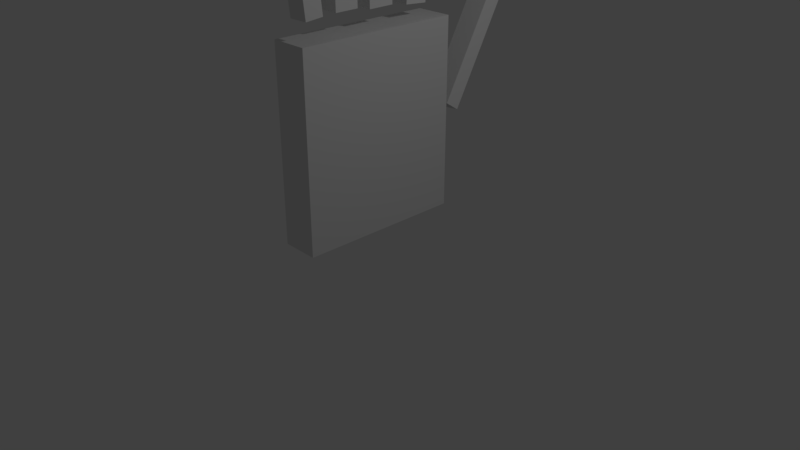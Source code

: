 # Source: Hand.blend  (saved by Blender 2.79.0; exported with 4.5.12 LTS)
import bpy
from mathutils import Matrix  # noqa: F401  (used for matrix-valued properties, if any)

bpy.ops.wm.read_factory_settings(use_empty=True)
scene = bpy.context.scene
scene.name = 'Scene'

# ---- collections
col_collection_1 = bpy.data.collections.new('Collection 1'); scene.collection.children.link(col_collection_1)

# ---- materials (node trees are filled in below, after node groups)
mat_material = bpy.data.materials.new('Material')
mat_material.alpha_threshold = 0.0
mat_material.use_transparent_shadow = False
mat_material.roughness = 0.5
mat_material.line_color = (0.0, 0.0, 0.0, 1.0)

# ---- material node trees

# ---- world
world_world = bpy.data.worlds.new('World'); scene.world = world_world
world_world.color = (0.05088, 0.05088, 0.05088)
world_world.use_sun_shadow = False
world_world.sun_shadow_jitter_overblur = 0.0
world_world.cycles.sampling_method = 'MANUAL'

# ---- cameras
cam_camera = bpy.data.cameras.new('Camera')
cam_camera.clip_end = 100.0
cam_camera.lens = 35.0
cam_camera.sensor_width = 32.0
cam_camera.sensor_height = 18.0
cam_camera.ortho_scale = 7.314
cam_camera.dof.focus_distance = 0.0
cam_camera.dof.aperture_fstop = 128.0

# ---- lights
light_lamp = bpy.data.lights.new('Lamp', 'POINT')
light_lamp.transmission_factor = 0.0
light_lamp.cutoff_distance = 30.0
light_lamp.energy = 100.0
light_lamp.shadow_buffer_clip_start = 1.001
light_lamp.shadow_soft_size = 0.1
light_lamp.shadow_maximum_resolution = 0.006
light_lamp.use_absolute_resolution = True

# ---- meshes
me_cube = bpy.data.meshes.new('Cube')
me_cube.from_pydata([(0.2593, 1.096, 0.06248), (0.2593, -1.096, 0.06248), (-0.2305, -1.096, 0.06248), (-0.2305, 1.096, 0.06248), (0.2593, 1.096, 2.546), (0.2593, -1.096, 2.546), (-0.2305, -1.096, 2.546), (-0.2305, 1.096, 2.546), (-0.09393, 1.142, 1.398), (-0.08399, 1.323, 1.278), (0.2343, 1.323, 1.305), (0.2243, 1.142, 1.424), (-0.2187, 2.138, 2.898), (-0.2088, 2.319, 2.779), (0.1095, 2.319, 2.805), (0.09953, 2.138, 2.924), (0.1418, 0.82, 2.716), (0.1416, 0.513, 2.736), (-0.2056, 0.513, 2.732), (-0.2054, 0.82, 2.713), (0.119, 0.9632, 4.966), (0.1188, 0.6562, 4.985), (-0.2284, 0.6562, 4.982), (-0.2282, 0.9632, 4.962), (0.2982, -0.8376, 2.837), (0.2983, -1.065, 2.815), (0.03988, -1.065, 2.813), (0.03974, -0.8376, 2.836), (0.2873, -1.0, 4.507), (0.2875, -1.228, 4.485), (0.02903, -1.228, 4.483), (0.02888, -1.0, 4.506), (0.1807, 0.2558, 2.783), (0.1807, -0.08307, 2.779), (-0.2019, -0.08307, 2.78), (-0.2019, 0.2558, 2.784), (0.1866, 0.2257, 5.267), (0.1866, -0.1132, 5.263), (-0.196, -0.1132, 5.264), (-0.196, 0.2257, 5.268), (0.1969, -0.2746, 2.822), (0.1969, -0.5821, 2.818), (-0.1503, -0.5821, 2.819), (-0.1503, -0.2746, 2.823), (0.2023, -0.3019, 5.076), (0.2023, -0.6094, 5.072), (-0.1449, -0.6094, 5.073), (-0.1449, -0.3019, 5.077), (0.1304, 0.8916, 3.841), (0.1302, 0.5846, 3.86), (-0.217, 0.5846, 3.857), (-0.2168, 0.8916, 3.837), (0.1241, 0.931, 4.46), (0.1239, 0.624, 4.479), (-0.2233, 0.624, 4.476), (-0.2231, 0.931, 4.456), (0.1851, 0.2332, 4.646), (0.1851, -0.1057, 4.642), (-0.1975, -0.1057, 4.643), (-0.1975, 0.2332, 4.647), (0.1836, 0.2411, 3.994), (0.1836, -0.09776, 3.99), (-0.199, -0.09776, 3.991), (-0.199, 0.2411, 3.995), (0.201, -0.2951, 4.513), (0.201, -0.6026, 4.509), (-0.1463, -0.6026, 4.51), (-0.1463, -0.2951, 4.513), (0.1996, -0.2879, 3.921), (0.1996, -0.5954, 3.917), (-0.1477, -0.5954, 3.918), (-0.1477, -0.2879, 3.922), (0.29, -0.9596, 4.09), (0.2902, -1.187, 4.068), (0.03174, -1.187, 4.066), (0.0316, -0.9596, 4.088), (0.2925, -0.923, 3.714), (0.2926, -1.151, 3.692), (0.03418, -1.151, 3.69), (0.03404, -0.923, 3.712), (-0.1813, 1.839, 2.448), (-0.1713, 2.02, 2.328), (0.1469, 2.02, 2.355), (0.137, 1.839, 2.474), (-0.1463, 1.56, 2.028), (-0.1364, 1.742, 1.908), (0.1818, 1.742, 1.935), (0.1719, 1.56, 2.054)], [], [(0, 1, 2, 3), (4, 7, 6, 5), (0, 4, 5, 1), (1, 5, 6, 2), (2, 6, 7, 3), (4, 0, 3, 7), (8, 9, 10, 11), (12, 15, 14, 13), (80, 12, 13, 81), (81, 13, 14, 82), (82, 14, 15, 83), (84, 8, 11, 87), (16, 17, 18, 19), (20, 23, 22, 21), (52, 20, 21, 53), (53, 21, 22, 54), (54, 22, 23, 55), (48, 16, 19, 51), (24, 25, 26, 27), (28, 31, 30, 29), (72, 28, 29, 73), (73, 29, 30, 74), (74, 30, 31, 75), (76, 24, 27, 79), (32, 33, 34, 35), (36, 39, 38, 37), (56, 36, 37, 57), (57, 37, 38, 58), (58, 38, 39, 59), (60, 32, 35, 63), (40, 41, 42, 43), (44, 47, 46, 45), (64, 44, 45, 65), (65, 45, 46, 66), (66, 46, 47, 67), (68, 40, 43, 71), (52, 48, 51, 55), (18, 50, 51, 19), (17, 49, 50, 18), (16, 48, 49, 17), (20, 52, 55, 23), (50, 54, 55, 51), (49, 53, 54, 50), (48, 52, 53, 49), (36, 56, 59, 39), (62, 58, 59, 63), (61, 57, 58, 62), (60, 56, 57, 61), (32, 60, 61, 33), (33, 61, 62, 34), (34, 62, 63, 35), (56, 60, 63, 59), (44, 64, 67, 47), (70, 66, 67, 71), (69, 65, 66, 70), (68, 64, 65, 69), (40, 68, 69, 41), (41, 69, 70, 42), (42, 70, 71, 43), (64, 68, 71, 67), (28, 72, 75, 31), (78, 74, 75, 79), (77, 73, 74, 78), (76, 72, 73, 77), (24, 76, 77, 25), (25, 77, 78, 26), (26, 78, 79, 27), (72, 76, 79, 75), (12, 80, 83, 15), (86, 82, 83, 87), (85, 81, 82, 86), (84, 80, 81, 85), (8, 84, 85, 9), (9, 85, 86, 10), (10, 86, 87, 11), (80, 84, 87, 83)])
me_cube.materials.append(mat_material)
me_cube.use_remesh_preserve_volume = False
me_cube.use_remesh_preserve_attributes = False
me_cube.use_mirror_vertex_groups = False
me_cube.update()
arm_armature = bpy.data.armatures.new('Armature')  # bones are not reproduced

# ---- objects
ob_armature = bpy.data.objects.new('Armature', arm_armature)
ob_cube = bpy.data.objects.new('Cube', me_cube)
ob_lamp = bpy.data.objects.new('Lamp', light_lamp)
ob_camera = bpy.data.objects.new('Camera', cam_camera)

# ---- transforms, parenting, visibility, modifiers, constraints
ob_armature.location = (0.0, 0.0, 0.0)
ob_armature.lineart.crease_threshold = 0.0
ob_cube.parent = ob_armature
ob_cube.location = (5.588e-09, 4.47e-08, 7.153e-07)
ob_cube.lock_rotations_4d = False
ob_cube.empty_display_type = 'ARROWS'
ob_cube.lineart.crease_threshold = 0.0
_vg = ob_cube.vertex_groups.new(name='Bone')
for _i, _w in zip([32, 33, 34, 35, 56, 57, 58, 59, 60, 61, 62, 63], [0.4949, 0.4954, 0.4931, 0.4924, 0.2475, 0.2477, 0.2465, 0.2462, 0.3712, 0.3716, 0.3698, 0.3693]): _vg.add([_i], _w, 'REPLACE')
_vg = ob_cube.vertex_groups.new(name='Bone.002')
_vg = ob_cube.vertex_groups.new(name='Bone.001')
_vg = ob_cube.vertex_groups.new(name='Bone.003')
for _i, _w in zip([36, 37, 38, 39, 56, 57, 58, 59, 60, 61, 62, 63], [0.4978, 0.495, 0.493, 0.4946, 0.2489, 0.2475, 0.2465, 0.2473, 0.1245, 0.1238, 0.1232, 0.1236]): _vg.add([_i], _w, 'REPLACE')
_vg = ob_cube.vertex_groups.new(name='Bone.024')
for _i, _w in zip([0, 1, 2, 3, 4, 5, 6, 7], [0.9511, 0.9065, 0.8963, 0.9442, 0.6929, 0.1899, 0.1668, 0.3367]): _vg.add([_i], _w, 'REPLACE')
_vg = ob_cube.vertex_groups.new(name='Bone.004')
for _i, _w in zip([32, 33, 34, 35, 56, 57, 58, 59, 60, 61, 62, 63], [0.4949, 0.4954, 0.4931, 0.4924, 0.2475, 0.2477, 0.2465, 0.2462, 0.3712, 0.3716, 0.3698, 0.3693]): _vg.add([_i], _w, 'REPLACE')
_vg = ob_cube.vertex_groups.new(name='Bone.006')
_vg = ob_cube.vertex_groups.new(name='Bone.005')
_vg = ob_cube.vertex_groups.new(name='Bone.007')
for _i, _w in zip([36, 37, 38, 39, 56, 57, 58, 59, 60, 61, 62, 63], [0.4978, 0.495, 0.493, 0.4946, 0.2489, 0.2475, 0.2465, 0.2473, 0.1245, 0.1238, 0.1232, 0.1236]): _vg.add([_i], _w, 'REPLACE')
_vg = ob_cube.vertex_groups.new(name='Bone.008')
for _i, _w in zip([0, 3, 4, 5, 6, 7, 16, 17, 18, 19, 20, 21, 22, 23, 48, 49, 50, 51, 52, 53, 54, 55], [0.01468, 0.03107, 0.235, 0.05292, 0.06788, 0.5887, 0.9463, 0.9499, 0.9493, 0.9463, 0.06252, 0.07233, 0.06788, 0.0611, 0.5044, 0.5111, 0.5086, 0.5037, 0.2835, 0.2917, 0.2882, 0.2824]): _vg.add([_i], _w, 'REPLACE')
_vg = ob_cube.vertex_groups.new(name='Bone.010')
_vg = ob_cube.vertex_groups.new(name='Bone.009')
for _i, _w in zip([16, 17, 18, 19, 20, 21, 22, 23, 48, 49, 50, 51, 52, 53, 54, 55], [0.02448, 0.02058, 0.01897, 0.01964, 0.6958, 0.7012, 0.6557, 0.4985, 0.3601, 0.3609, 0.3373, 0.2591, 0.528, 0.5311, 0.4965, 0.3788]): _vg.add([_i], _w, 'REPLACE')
_vg = ob_cube.vertex_groups.new(name='Bone.011')
for _i, _w in zip([20, 21, 22, 23, 48, 49, 50, 51, 52, 53, 54, 55], [0.2417, 0.2265, 0.2764, 0.4404, 0.1208, 0.1132, 0.1382, 0.2202, 0.1812, 0.1698, 0.2073, 0.3303]): _vg.add([_i], _w, 'REPLACE')
_vg = ob_cube.vertex_groups.new(name='Bone.012')
for _i, _w in zip([1, 2, 4, 5, 6, 7, 40, 41, 42, 43, 46, 64, 65, 66, 67, 68, 69, 70, 71], [0.08268, 0.09088, 0.0721, 0.7572, 0.7653, 0.07464, 0.9822, 0.9854, 0.9767, 0.9747, 0.005774, 0.4911, 0.4927, 0.4912, 0.4873, 0.7366, 0.739, 0.7339, 0.731]): _vg.add([_i], _w, 'REPLACE')
_vg = ob_cube.vertex_groups.new(name='Bone.014')
_vg = ob_cube.vertex_groups.new(name='Bone.013')
_vg = ob_cube.vertex_groups.new(name='Bone.015')
for _i, _w in zip([43, 44, 45, 46, 47, 64, 65, 66, 67, 68, 69, 70, 71], [0.0006145, 0.9865, 0.977, 0.9721, 0.9774, 0.4933, 0.4885, 0.4861, 0.489, 0.2466, 0.2443, 0.243, 0.2448]): _vg.add([_i], _w, 'REPLACE')
_vg = ob_cube.vertex_groups.new(name='Bone.016')
for _i, _w in zip([24, 25, 26, 27, 28, 29, 30, 31, 72, 73, 74, 75, 76, 77, 78, 79], [0.95, 0.9536, 0.9515, 0.9486, 0.0711, 0.08067, 0.08322, 0.09327, 0.5105, 0.5171, 0.5174, 0.5209, 0.7303, 0.7354, 0.7344, 0.7348]): _vg.add([_i], _w, 'REPLACE')
_vg = ob_cube.vertex_groups.new(name='Bone.018')
_vg = ob_cube.vertex_groups.new(name='Bone.017')
for _i, _w in zip([28, 29, 30, 31, 72, 73, 74, 75, 76, 77, 78, 79], [0.1395, 0.2545, 0.1561, 0.1459, 0.06977, 0.1272, 0.07803, 0.07293, 0.03489, 0.06362, 0.03902, 0.03646]): _vg.add([_i], _w, 'REPLACE')
_vg = ob_cube.vertex_groups.new(name='Bone.019')
for _i, _w in zip([24, 25, 26, 27, 28, 29, 30, 31, 72, 73, 74, 75, 76, 77, 78, 79], [0.03185, 0.02357, 0.02897, 0.03453, 0.7894, 0.6649, 0.7607, 0.7609, 0.4106, 0.3442, 0.3948, 0.3977, 0.2212, 0.1839, 0.2119, 0.2161]): _vg.add([_i], _w, 'REPLACE')
_vg = ob_cube.vertex_groups.new(name='Bone.020')
for _i, _w in zip([8, 9, 10, 11, 12, 13, 14, 15, 80, 81, 82, 83, 84, 85, 86, 87], [0.9877, 0.9869, 0.9946, 0.9945, 0.09419, 0.08818, 0.08764, 0.09816, 0.541, 0.5375, 0.5411, 0.5463, 0.7643, 0.7622, 0.7679, 0.7704]): _vg.add([_i], _w, 'REPLACE')
_vg = ob_cube.vertex_groups.new(name='Bone.022')
_vg = ob_cube.vertex_groups.new(name='Bone.021')
for _i, _w in zip([12, 13, 14, 15, 80, 81, 82, 83, 84, 85, 86, 87], [0.1023, 0.08411, 0.1084, 0.175, 0.05116, 0.04206, 0.05421, 0.08749, 0.02558, 0.02103, 0.0271, 0.04375]): _vg.add([_i], _w, 'REPLACE')
_vg = ob_cube.vertex_groups.new(name='Bone.023')
for _i, _w in zip([12, 13, 14, 15, 80, 81, 82, 83, 84, 85, 86, 87], [0.8035, 0.8277, 0.8039, 0.7269, 0.4017, 0.4139, 0.402, 0.3634, 0.2009, 0.2069, 0.201, 0.1817]): _vg.add([_i], _w, 'REPLACE')
_m = ob_cube.modifiers.new('Armature', 'ARMATURE')
_m.object = ob_armature
ob_lamp.location = (4.076, 1.005, 5.514)
ob_lamp.rotation_euler = (0.6503, 0.05522, 1.866)
ob_lamp.lock_rotations_4d = False
ob_lamp.empty_display_type = 'ARROWS'
ob_lamp.color = (0.0, 0.0, 0.0, 0.0)
ob_lamp.lineart.crease_threshold = 0.0
ob_camera.location = (7.481, -6.508, 4.954)
ob_camera.rotation_euler = (1.109, 0.0, 0.8149)
ob_camera.lock_rotations_4d = False
ob_camera.empty_display_type = 'ARROWS'
ob_camera.color = (0.0, 0.0, 0.0, 0.0)
ob_camera.display_type = 'WIRE'
ob_camera.lineart.crease_threshold = 0.0

# ---- collection membership
col_collection_1.objects.link(ob_armature)
col_collection_1.objects.link(ob_cube)
col_collection_1.objects.link(ob_lamp)
col_collection_1.objects.link(ob_camera)

# ---- scene / render settings (as saved in the file)
scene.camera = ob_camera
scene.frame_start = 1; scene.frame_end = 250; scene.frame_set(142)
scene.render.engine = 'BLENDER_EEVEE_NEXT'
scene.render.resolution_percentage = 50
scene.render.dither_intensity = 0.0
scene.cycles.use_denoising = False
scene.cycles.samples = 128
scene.cycles.sampling_pattern = 'TABULATED_SOBOL'
scene.cycles.use_adaptive_sampling = False
scene.cycles.use_light_tree = False
scene.cycles.blur_glossy = 0.0
scene.cycles.sample_clamp_indirect = 0.0
scene.view_settings.view_transform = 'Standard'
bpy.context.view_layer.update()
